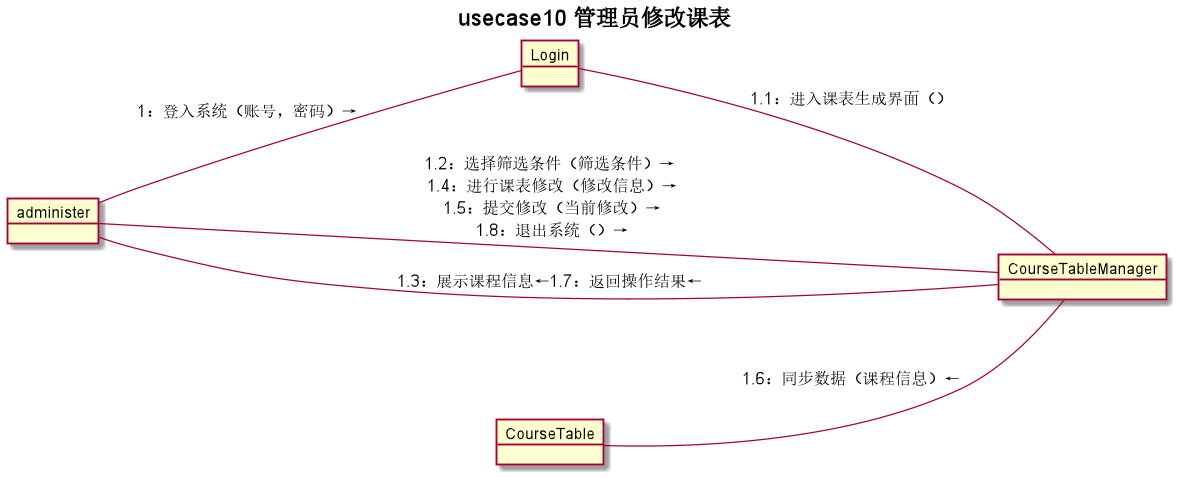

The diagram above was rendered by PlantUML. Its source (embedded in the PNG):
@startuml
title usecase10 **管理员修改课表**
left to right direction
object administer
object Login
object CourseTableManager
object CourseTable
administer -- Login:"1：登入系统（账号，密码）→"
Login -- CourseTableManager:"1.1：进入课表生成界面（）"

administer -- CourseTableManager:"1.2：选择筛选条件（筛选条件）→\n 1.4：进行课表修改（修改信息）→\n 1.5：提交修改（当前修改）→\n 1.8：退出系统（）→"
CourseTableManager -- administer:"1.3：展示课程信息←1.7：返回操作结果←"
CourseTable -- CourseTableManager:"1.6：同步数据（课程信息）←"
@enduml